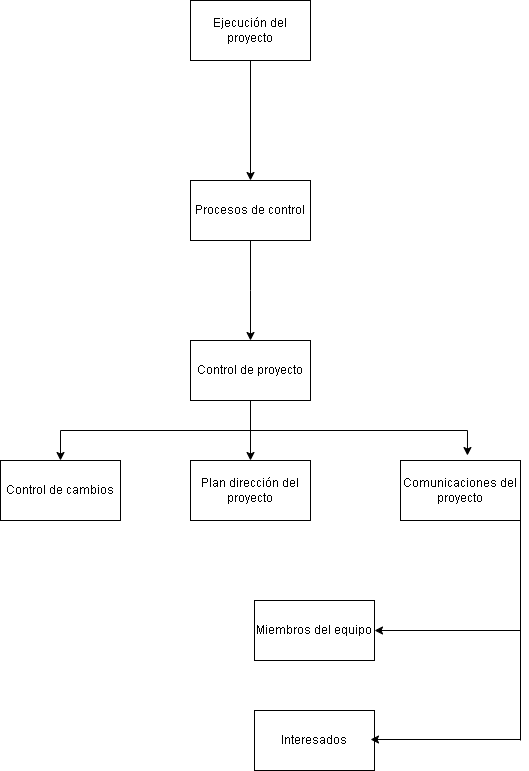

The diagram above was exported from draw.io. Its source (the exported page's mxGraphModel, read from the mxfile embedded in the PNG):
<mxGraphModel dx="872" dy="435" grid="1" gridSize="10" guides="1" tooltips="1" connect="1" arrows="1" fold="1" page="1" pageScale="1" pageWidth="827" pageHeight="1169" math="0" shadow="0">
  <root>
    <mxCell id="0" />
    <mxCell id="1" parent="0" />
    <mxCell id="x4a5cnhJZkR02H1zPY35-1" value="Ejecución del proyecto" style="rounded=0;whiteSpace=wrap;html=1;" parent="1" vertex="1">
      <mxGeometry x="230" y="160" width="120" height="60" as="geometry" />
    </mxCell>
    <mxCell id="x4a5cnhJZkR02H1zPY35-2" value="" style="endArrow=classic;html=1;rounded=0;" parent="1" source="x4a5cnhJZkR02H1zPY35-1" target="x4a5cnhJZkR02H1zPY35-3" edge="1">
      <mxGeometry width="50" height="50" relative="1" as="geometry">
        <mxPoint x="300" y="220" as="sourcePoint" />
        <mxPoint x="300" y="340" as="targetPoint" />
      </mxGeometry>
    </mxCell>
    <mxCell id="x4a5cnhJZkR02H1zPY35-3" value="Procesos de control" style="rounded=0;whiteSpace=wrap;html=1;" parent="1" vertex="1">
      <mxGeometry x="230" y="340" width="120" height="60" as="geometry" />
    </mxCell>
    <mxCell id="x4a5cnhJZkR02H1zPY35-13" value="" style="edgeStyle=orthogonalEdgeStyle;rounded=0;orthogonalLoop=1;jettySize=auto;html=1;" parent="1" source="x4a5cnhJZkR02H1zPY35-5" target="x4a5cnhJZkR02H1zPY35-12" edge="1">
      <mxGeometry relative="1" as="geometry" />
    </mxCell>
    <mxCell id="x4a5cnhJZkR02H1zPY35-26" style="edgeStyle=orthogonalEdgeStyle;rounded=0;orthogonalLoop=1;jettySize=auto;html=1;entryX=0.558;entryY=-0.083;entryDx=0;entryDy=0;entryPerimeter=0;exitX=0.5;exitY=1;exitDx=0;exitDy=0;" parent="1" source="x4a5cnhJZkR02H1zPY35-5" target="x4a5cnhJZkR02H1zPY35-6" edge="1">
      <mxGeometry relative="1" as="geometry">
        <mxPoint x="380" y="530" as="targetPoint" />
      </mxGeometry>
    </mxCell>
    <mxCell id="x4a5cnhJZkR02H1zPY35-5" value="Control de proyecto" style="rounded=0;whiteSpace=wrap;html=1;" parent="1" vertex="1">
      <mxGeometry x="230" y="500" width="120" height="60" as="geometry" />
    </mxCell>
    <mxCell id="x4a5cnhJZkR02H1zPY35-15" value="" style="edgeStyle=orthogonalEdgeStyle;rounded=0;orthogonalLoop=1;jettySize=auto;html=1;exitX=1;exitY=1;exitDx=0;exitDy=0;entryX=1;entryY=0.5;entryDx=0;entryDy=0;" parent="1" source="x4a5cnhJZkR02H1zPY35-6" target="x4a5cnhJZkR02H1zPY35-14" edge="1">
      <mxGeometry relative="1" as="geometry" />
    </mxCell>
    <mxCell id="x4a5cnhJZkR02H1zPY35-6" value="Comunicaciones del proyecto" style="rounded=0;whiteSpace=wrap;html=1;" parent="1" vertex="1">
      <mxGeometry x="440" y="620" width="120" height="60" as="geometry" />
    </mxCell>
    <mxCell id="x4a5cnhJZkR02H1zPY35-8" value="Control de cambios" style="rounded=0;whiteSpace=wrap;html=1;" parent="1" vertex="1">
      <mxGeometry x="40" y="620" width="120" height="60" as="geometry" />
    </mxCell>
    <mxCell id="x4a5cnhJZkR02H1zPY35-12" value="Plan dirección del proyecto" style="rounded=0;whiteSpace=wrap;html=1;" parent="1" vertex="1">
      <mxGeometry x="230" y="620" width="120" height="60" as="geometry" />
    </mxCell>
    <mxCell id="x4a5cnhJZkR02H1zPY35-14" value="Miembros del equipo" style="rounded=0;whiteSpace=wrap;html=1;" parent="1" vertex="1">
      <mxGeometry x="294" y="760" width="120" height="60" as="geometry" />
    </mxCell>
    <mxCell id="x4a5cnhJZkR02H1zPY35-16" value="" style="endArrow=none;html=1;rounded=0;" parent="1" target="x4a5cnhJZkR02H1zPY35-3" edge="1">
      <mxGeometry width="50" height="50" relative="1" as="geometry">
        <mxPoint x="290" y="450" as="sourcePoint" />
        <mxPoint x="320" y="400" as="targetPoint" />
      </mxGeometry>
    </mxCell>
    <mxCell id="x4a5cnhJZkR02H1zPY35-19" value="" style="endArrow=classic;html=1;rounded=0;entryX=0.5;entryY=0;entryDx=0;entryDy=0;" parent="1" target="x4a5cnhJZkR02H1zPY35-5" edge="1">
      <mxGeometry width="50" height="50" relative="1" as="geometry">
        <mxPoint x="290" y="450" as="sourcePoint" />
        <mxPoint x="340" y="400" as="targetPoint" />
      </mxGeometry>
    </mxCell>
    <mxCell id="x4a5cnhJZkR02H1zPY35-23" value="" style="endArrow=none;html=1;rounded=0;" parent="1" edge="1">
      <mxGeometry width="50" height="50" relative="1" as="geometry">
        <mxPoint x="560" y="900" as="sourcePoint" />
        <mxPoint x="560" y="720" as="targetPoint" />
      </mxGeometry>
    </mxCell>
    <mxCell id="x4a5cnhJZkR02H1zPY35-24" value="Interesados" style="rounded=0;whiteSpace=wrap;html=1;" parent="1" vertex="1">
      <mxGeometry x="294" y="870" width="120" height="60" as="geometry" />
    </mxCell>
    <mxCell id="x4a5cnhJZkR02H1zPY35-25" value="" style="endArrow=classic;html=1;rounded=0;" parent="1" edge="1">
      <mxGeometry width="50" height="50" relative="1" as="geometry">
        <mxPoint x="560" y="898.99" as="sourcePoint" />
        <mxPoint x="410" y="899" as="targetPoint" />
      </mxGeometry>
    </mxCell>
    <mxCell id="x4a5cnhJZkR02H1zPY35-30" value="" style="endArrow=classic;html=1;rounded=0;" parent="1" edge="1">
      <mxGeometry width="50" height="50" relative="1" as="geometry">
        <mxPoint x="290" y="590" as="sourcePoint" />
        <mxPoint x="100" y="620" as="targetPoint" />
        <Array as="points">
          <mxPoint x="100" y="590" />
        </Array>
      </mxGeometry>
    </mxCell>
  </root>
</mxGraphModel>